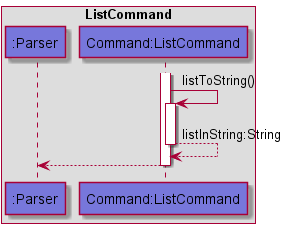

The diagram above was rendered by PlantUML. Its source (embedded in the PNG):
@startuml
!include Style.puml
'https://plantuml.com/sequence-diagram
box ListCommand
participant ":Parser" as Parser LOGIC_COLOR_T1
participant "Command:ListCommand" as ListCommand LOGIC_COLOR_T1
end box
activate ListCommand
ListCommand -> ListCommand: listToString()
activate ListCommand
ListCommand --> ListCommand: listInString:String
deactivate ListCommand

ListCommand --> Parser
deactivate ListCommand

@enduml